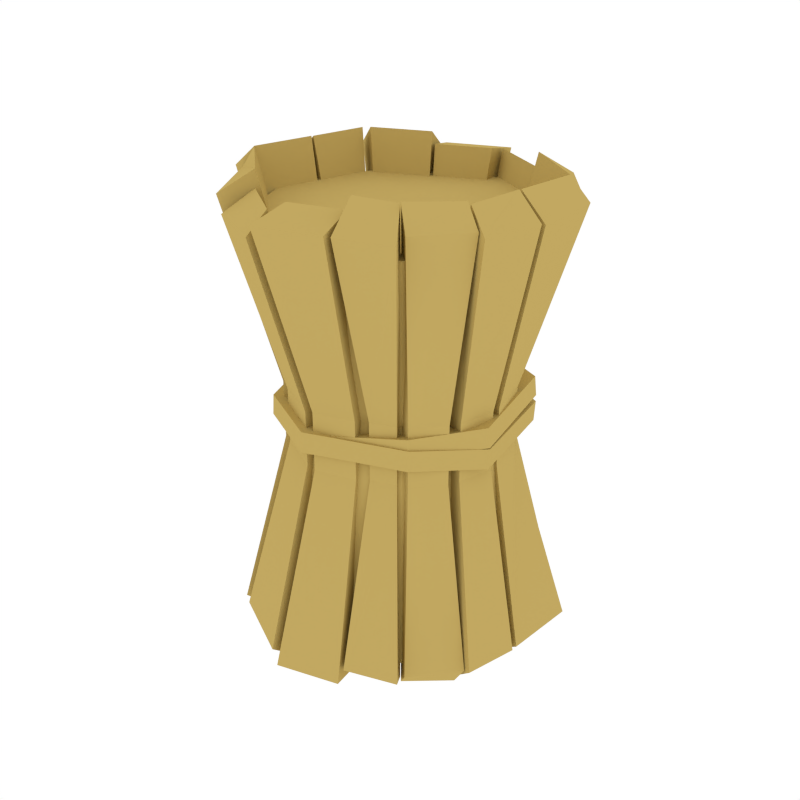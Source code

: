 # Source: Hay.blend  (saved by Blender 2.79.0; exported with 4.5.12 LTS)
import bpy
from mathutils import Matrix  # noqa: F401  (used for matrix-valued properties, if any)

bpy.ops.wm.read_factory_settings(use_empty=True)
scene = bpy.context.scene
scene.name = 'Scene'

# ---- collections
col_collection_1 = bpy.data.collections.new('Collection 1'); scene.collection.children.link(col_collection_1)

# ---- materials (node trees are filled in below, after node groups)
mat_hay = bpy.data.materials.new('Hay')
mat_hay.alpha_threshold = 0.0
mat_hay.diffuse_color = (0.5382, 0.3907, 0.1194, 1.0)
mat_hay.roughness = 0.5

# ---- material node trees

# ---- world
world_world = bpy.data.worlds.new('World'); scene.world = world_world
world_world.color = (1.0, 1.0, 1.0)
world_world.use_sun_shadow = False
world_world.sun_shadow_jitter_overblur = 0.0
world_world.cycles.sampling_method = 'NONE'
world_world.cycles.sample_map_resolution = 256

# ---- meshes
me_plane_010 = bpy.data.meshes.new('Plane.010')
me_plane_010.from_pydata([(0.04733, 0.0002874, 0.1776), (0.05006, 0.02353, 0.1776), (-0.01758, 0.03884, 0.001184), (-0.03903, 0.02973, 0.001184), (0.02638, 0.04119, 0.1721), (0.002741, 0.05435, 0.1721), (0.02638, 0.04119, 0.007079), (0.002741, 0.05435, 0.007079), (-0.01758, 0.03884, 0.178), (-0.03903, 0.02973, 0.178), (0.04733, 0.0002874, 0.001609), (0.05006, 0.02353, 0.001609), (0.002603, 0.04784, 0.005828), (-0.0168, 0.0396, 0.005828), (0.002603, 0.04784, 0.1734), (-0.0168, 0.0396, 0.1734), (0.05006, 0.02353, 0.1776), (0.02688, 0.04071, 0.1776), (0.05006, 0.02353, 0.001609), (0.02688, 0.04071, 0.001609), (0.04465, -0.02174, 0.1776), (0.04694, -0.0002549, 0.1776), (0.04465, -0.02174, 0.001609), (0.04705, -0.0008675, 0.001609), (0.0282, -0.01205, 0.1018), (0.0282, -0.01205, 0.0774), (0.02938, -0.00022, 0.0774), (0.02938, -0.00022, 0.1018), (0.03013, 0.00447, 0.0774), (0.03126, 0.01572, 0.0774), (0.03126, 0.01572, 0.1018), (0.03013, 0.00447, 0.1018), (0.01748, 0.02699, 0.1011), (0.01748, 0.02699, 0.07816), (0.002392, 0.03538, 0.07816), (0.002392, 0.03538, 0.1011), (-0.01166, 0.02559, 0.1019), (-0.01166, 0.02559, 0.07734), (-0.02535, 0.01978, 0.07734), (-0.02535, 0.01978, 0.1019), (0.001073, 0.03224, 0.07799), (-0.01131, 0.02699, 0.07799), (-0.01131, 0.02699, 0.1012), (0.001073, 0.03224, 0.1012), (0.03126, 0.01572, 0.0774), (0.01647, 0.02668, 0.0774), (0.01647, 0.02668, 0.1018), (0.03126, 0.01572, 0.1018), (0.0001722, 0.06362, 0.009029), (-0.02276, 0.05429, 0.009029), (0.0001722, 0.06362, 0.1702), (-0.02276, 0.05429, 0.1702), (-0.001218, 0.04366, 0.07843), (-0.01585, 0.0377, 0.07843), (-0.01585, 0.0377, 0.1008), (-0.001218, 0.04366, 0.1008), (-0.02385, 0.05245, 0.009563), (-0.0497, 0.03751, 0.009563), (-0.02385, 0.05245, 0.1697), (-0.0497, 0.03751, 0.1697), (-0.01944, 0.03465, 0.1007), (-0.01944, 0.03465, 0.07851), (-0.03299, 0.02674, 0.07851), (-0.03299, 0.02674, 0.1007), (0.03108, 0.05273, 0.1647), (0.002834, 0.06336, 0.1647), (0.03108, 0.05273, 0.01454), (0.002834, 0.06336, 0.01454), (0.02017, 0.03726, 0.1), (0.02017, 0.03726, 0.0792), (0.002143, 0.04404, 0.0792), (0.002143, 0.04404, 0.1), (0.05546, 0.02501, 0.1697), (0.03498, 0.05084, 0.1697), (0.05546, 0.02501, 0.009563), (0.03498, 0.05084, 0.009563), (0.03613, 0.02024, 0.07851), (0.02491, 0.03541, 0.07851), (0.02491, 0.03541, 0.1007), (0.03613, 0.02024, 0.1007), (0.05779, -0.001373, 0.1689), (0.05732, 0.02494, 0.1695), (0.05741, -0.003112, 0.009563), (0.05923, 0.02528, 0.009563), (0.04277, 0.0004873, 0.07903), (0.03834, 0.01778, 0.07886), (0.03834, 0.01778, 0.1011), (0.04277, 0.0004873, 0.1012), (0.05275, -0.02544, 0.1697), (0.05773, -0.003503, 0.1697), (0.05275, -0.02544, 0.009563), (0.05746, -0.005535, 0.009563), (0.03904, -0.01592, 0.1007), (0.03904, -0.01592, 0.07851), (0.0424, -0.002344, 0.07851), (0.0424, -0.002344, 0.1007), (0.0302, -0.03613, 0.1789), (0.04478, -0.02344, 0.1789), (0.0302, -0.03613, 0.0003571), (0.04478, -0.02344, 0.0003571), (0.02282, -0.0267, 0.102), (0.02282, -0.0267, 0.07723), (0.03212, -0.0186, 0.07723), (0.03212, -0.0186, 0.102), (0.03587, -0.04097, 0.1708), (0.04987, -0.02457, 0.1708), (0.03587, -0.04097, 0.008425), (0.04987, -0.02457, 0.008425), (0.02812, -0.02988, 0.1009), (0.02812, -0.02988, 0.07835), (0.03705, -0.01942, 0.07835), (0.03705, -0.01942, 0.1009), (-0.003788, -0.04156, 0.1008), (0.01143, -0.03731, 0.1008), (0.01143, -0.03731, 0.07843), (-0.003788, -0.04156, 0.07843), (0.01641, -0.05458, 0.1702), (-0.007436, -0.06124, 0.1702), (0.01641, -0.05458, 0.003729), (-0.007436, -0.06124, 0.003729), (-0.03318, -0.00977, 0.1018), (-0.01973, -0.02234, 0.1018), (-0.01973, -0.02234, 0.0774), (-0.03318, -0.00977, 0.0774), (-0.005068, -0.02961, 0.1012), (0.007829, -0.02579, 0.1012), (0.007829, -0.02579, 0.07799), (-0.005068, -0.02961, 0.07799), (0.01899, -0.02153, 0.1019), (0.01899, -0.02153, 0.07734), (0.00834, -0.02445, 0.07734), (0.00834, -0.02445, 0.1019), (-0.006734, -0.03258, 0.1011), (-0.006734, -0.03258, 0.07816), (-0.02077, -0.02253, 0.07816), (-0.02077, -0.02253, 0.1011), (-0.03078, 0.00128, 0.1018), (-0.03318, -0.00977, 0.1018), (-0.03318, -0.00977, 0.0774), (-0.03078, 0.00128, 0.0774), (-0.0295, 0.005854, 0.1018), (-0.0295, 0.005854, 0.0774), (-0.02699, 0.01747, 0.0774), (-0.02699, 0.01747, 0.1018), (-0.04699, 0.008503, 0.001609), (-0.04223, 0.02897, 0.001609), (-0.04694, 0.007882, 0.1776), (-0.04223, 0.02897, 0.1776), (-0.03167, -0.03509, 0.001609), (-0.05275, -0.01539, 0.001609), (-0.03167, -0.03509, 0.1776), (-0.05275, -0.01539, 0.1776), (0.01185, -0.03895, 0.1734), (-0.008359, -0.04494, 0.1734), (0.01185, -0.03895, 0.0005275), (-0.008359, -0.04494, 0.0005275), (-0.05275, -0.01539, 0.001609), (-0.0474, 0.007388, 0.001609), (0.02907, -0.03511, 0.178), (0.01272, -0.03828, 0.178), (-0.009234, -0.05138, 0.001779), (-0.03123, -0.03563, 0.001779), (-0.01007, -0.05114, 0.1723), (-0.03082, -0.03636, 0.1715), (0.02907, -0.03511, 0.001184), (0.01272, -0.03828, 0.001184), (-0.05275, -0.01539, 0.1776), (-0.0474, 0.007388, 0.1776), (0.0177, -0.05287, 0.009563), (0.03707, -0.04644, 0.009563), (0.0177, -0.05287, 0.1697), (0.03707, -0.04644, 0.1697), (0.01534, -0.03468, 0.1007), (0.01534, -0.03468, 0.07851), (0.02436, -0.03116, 0.07851), (0.02436, -0.03116, 0.1007), (-0.03592, -0.0471, 0.1644), (-0.01061, -0.06001, 0.1654), (-0.0369, -0.04691, 0.009239), (-0.01005, -0.06068, 0.009239), (-0.02431, -0.03278, 0.1), (-0.02431, -0.03278, 0.0792), (-0.00717, -0.04156, 0.0792), (-0.00717, -0.04156, 0.1), (-0.05798, -0.01661, 0.1697), (-0.04057, -0.04459, 0.1697), (-0.05798, -0.01661, 0.009563), (-0.04057, -0.04459, 0.009563), (-0.03823, -0.01406, 0.07851), (-0.02881, -0.0304, 0.07851), (-0.02881, -0.0304, 0.1007), (-0.03823, -0.01406, 0.1007), (-0.05673, 0.01156, 0.1697), (-0.06176, -0.01644, 0.1697), (-0.05673, 0.01156, 0.009563), (-0.06176, -0.01644, 0.009563), (-0.04331, 0.003103, 0.07867), (-0.04035, -0.01328, 0.07851), (-0.04035, -0.01328, 0.1007), (-0.04331, 0.003103, 0.1009), (-0.04956, 0.03322, 0.1697), (-0.057, 0.01198, 0.1697), (-0.04956, 0.03322, 0.009563), (-0.0565, 0.01397, 0.009563), (-0.03703, 0.0222, 0.1007), (-0.03703, 0.0222, 0.07851), (-0.0419, 0.009092, 0.07851), (-0.0419, 0.009092, 0.1007), (0.006276, 0.04952, 0.01063), (0.005498, 0.03777, 0.09861), (0.04381, 0.03174, 0.01063), (0.02734, 0.02317, 0.0991), (0.04993, -0.004636, 0.01063), (0.03976, -0.0005923, 0.09867), (0.03189, -0.03768, 0.01063), (0.02311, -0.027, 0.09857), (-0.004226, -0.04829, 0.01063), (-0.003349, -0.03866, 0.09861), (-0.03727, -0.03025, 0.01063), (-0.02935, -0.02568, 0.09861), (-0.05067, 0.0007211, 0.01063), (-0.03912, -5.74e-05, 0.09861), (-0.02984, 0.03891, 0.01063), (-0.02158, 0.0304, 0.09739), (0.04576, 0.03264, 0.1623), (0.006505, 0.05165, 0.1623), (0.05206, -0.004865, 0.1623), (0.03324, -0.03935, 0.1623), (-0.004455, -0.05042, 0.1623), (-0.03894, -0.0316, 0.1623), (-0.0528, 0.0009501, 0.1623), (-0.03119, 0.04058, 0.1623), (0.03699, 0.03249, 0.08939), (0.004014, 0.04856, 0.09034), (0.04569, -0.008033, 0.09008), (0.02962, -0.03125, 0.09344), (-0.006133, -0.04492, 0.09395), (-0.0324, -0.03212, 0.09471), (-0.04664, 0.003648, 0.09415), (-0.03151, 0.03697, 0.09327), (0.03664, 0.03223, 0.08164), (0.003663, 0.0483, 0.08259), (0.04534, -0.008294, 0.08233), (0.02926, -0.03151, 0.08569), (-0.006484, -0.04518, 0.0862), (-0.03275, -0.03238, 0.08696), (-0.04699, 0.003387, 0.0864), (-0.03186, 0.03671, 0.08552), (0.03697, 0.03111, 0.09996), (0.005064, 0.04728, 0.09843), (0.04496, -0.008492, 0.09807), (0.02879, -0.03103, 0.09737), (-0.006005, -0.04367, 0.09246), (-0.03142, -0.03079, 0.09123), (-0.04483, 0.004293, 0.09218), (-0.02978, 0.03645, 0.09605), (0.03755, 0.03153, 0.09242), (0.005643, 0.0477, 0.09088), (0.04554, -0.008067, 0.09053), (0.02937, -0.0306, 0.08983), (-0.005426, -0.04324, 0.08492), (-0.03084, -0.03036, 0.08369), (-0.04425, 0.004717, 0.08464), (-0.0292, 0.03688, 0.08851), (-0.02125, 0.05107, 0.1158), (-0.01431, 0.03565, 0.09468), (-0.01282, 0.05383, 0.1162), (-0.005876, 0.03841, 0.09511), (-0.02203, 0.05366, 0.1134), (-0.01459, 0.03685, 0.09361), (-0.01362, 0.05649, 0.1138), (-0.006172, 0.03969, 0.09402), (-0.01819, 0.04619, 0.06713), (-0.01558, 0.03701, 0.08703), (-0.007989, 0.04857, 0.06786), (-0.005381, 0.03938, 0.08776), (-0.01643, 0.04309, 0.06625), (-0.0145, 0.03529, 0.08677), (-0.006198, 0.04542, 0.06693), (-0.004265, 0.03762, 0.08746)], [], [(29, 11, 10, 28), (38, 3, 2, 37), (5, 35, 32, 4), (34, 7, 6, 33), (15, 42, 43, 14), (21, 27, 24, 20), (26, 23, 22, 25), (45, 19, 18, 44), (41, 13, 12, 40), (9, 39, 36, 8), (1, 30, 31, 0), (25, 24, 27, 26), (28, 31, 30, 29), (33, 32, 35, 34), (37, 36, 39, 38), (40, 43, 42, 41), (44, 47, 46, 45), (17, 46, 47, 16), (51, 50, 55, 54), (53, 52, 48, 49), (52, 53, 54, 55), (12, 13, 49, 48), (40, 12, 48, 52), (15, 14, 50, 51), (42, 15, 51, 54), (14, 43, 55, 50), (13, 41, 53, 49), (43, 40, 52, 55), (41, 42, 54, 53), (62, 61, 56, 57), (59, 58, 60, 63), (61, 62, 63, 60), (37, 2, 56, 61), (39, 9, 59, 63), (9, 8, 58, 59), (8, 36, 60, 58), (3, 38, 62, 57), (38, 39, 63, 62), (36, 37, 61, 60), (2, 3, 57, 56), (65, 64, 68, 71), (70, 69, 66, 67), (69, 70, 71, 68), (35, 5, 65, 71), (32, 33, 69, 68), (4, 32, 68, 64), (5, 4, 64, 65), (33, 6, 66, 69), (7, 34, 70, 67), (6, 7, 67, 66), (34, 35, 71, 70), (77, 76, 74, 75), (76, 77, 78, 79), (73, 72, 79, 78), (46, 17, 73, 78), (16, 47, 79, 72), (47, 44, 76, 79), (18, 19, 75, 74), (19, 45, 77, 75), (45, 46, 78, 77), (44, 18, 74, 76), (17, 16, 72, 73), (85, 84, 82, 83), (81, 80, 87, 86), (84, 85, 86, 87), (29, 30, 86, 85), (28, 10, 82, 84), (1, 0, 80, 81), (10, 11, 83, 82), (30, 1, 81, 86), (0, 31, 87, 80), (31, 28, 84, 87), (11, 29, 85, 83), (89, 88, 92, 95), (94, 93, 90, 91), (93, 94, 95, 92), (27, 21, 89, 95), (22, 23, 91, 90), (23, 26, 94, 91), (20, 24, 92, 88), (21, 20, 88, 89), (25, 22, 90, 93), (26, 27, 95, 94), (24, 25, 93, 92), (97, 103, 100, 96), (102, 99, 98, 101), (101, 100, 103, 102), (105, 104, 108, 111), (110, 109, 106, 107), (109, 110, 111, 108), (103, 97, 105, 111), (100, 101, 109, 108), (96, 100, 108, 104), (97, 96, 104, 105), (101, 98, 106, 109), (99, 102, 110, 107), (98, 99, 107, 106), (102, 103, 111, 110), (115, 114, 113, 112), (114, 115, 119, 118), (116, 117, 112, 113), (150, 121, 120, 151), (123, 120, 121, 122), (127, 124, 125, 126), (130, 131, 128, 129), (134, 135, 132, 133), (139, 136, 137, 138), (142, 143, 140, 141), (166, 137, 136, 167), (158, 128, 131, 159), (126, 154, 155, 127), (122, 148, 149, 123), (141, 144, 145, 142), (146, 140, 143, 147), (152, 125, 124, 153), (133, 160, 161, 134), (162, 132, 135, 163), (129, 164, 165, 130), (138, 156, 157, 139), (155, 154, 118, 119), (127, 155, 119, 115), (152, 153, 117, 116), (125, 152, 116, 113), (153, 124, 112, 117), (154, 126, 114, 118), (124, 127, 115, 112), (126, 125, 113, 114), (174, 173, 168, 169), (171, 170, 172, 175), (173, 174, 175, 172), (130, 165, 168, 173), (128, 158, 171, 175), (158, 159, 170, 171), (159, 131, 172, 170), (164, 129, 174, 169), (129, 128, 175, 174), (131, 130, 173, 172), (165, 164, 169, 168), (177, 176, 180, 183), (182, 181, 178, 179), (181, 182, 183, 180), (132, 162, 177, 183), (135, 134, 181, 180), (163, 135, 180, 176), (162, 163, 176, 177), (134, 161, 178, 181), (160, 133, 182, 179), (161, 160, 179, 178), (133, 132, 183, 182), (189, 188, 186, 187), (188, 189, 190, 191), (185, 184, 191, 190), (121, 150, 185, 190), (151, 120, 191, 184), (120, 123, 188, 191), (149, 148, 187, 186), (148, 122, 189, 187), (122, 121, 190, 189), (123, 149, 186, 188), (150, 151, 184, 185), (197, 196, 194, 195), (193, 192, 199, 198), (196, 197, 198, 199), (138, 137, 198, 197), (139, 157, 194, 196), (166, 167, 192, 193), (157, 156, 195, 194), (137, 166, 193, 198), (167, 136, 199, 192), (136, 139, 196, 199), (156, 138, 197, 195), (201, 200, 204, 207), (206, 205, 202, 203), (205, 206, 207, 204), (140, 146, 201, 207), (145, 144, 203, 202), (144, 141, 206, 203), (147, 143, 204, 200), (146, 147, 200, 201), (142, 145, 202, 205), (141, 140, 207, 206), (143, 142, 205, 204), (208, 209, 211, 210), (210, 211, 213, 212), (212, 213, 215, 214), (214, 215, 217, 216), (216, 217, 219, 218), (218, 219, 221, 220), (217, 215, 227, 228), (220, 221, 223, 222), (222, 223, 209, 208), (208, 210, 212, 214, 216, 218, 220, 222), (224, 225, 231, 230, 229, 228, 227, 226), (223, 221, 230, 231), (213, 211, 224, 226), (219, 217, 228, 229), (209, 223, 231, 225), (211, 209, 225, 224), (215, 213, 226, 227), (221, 219, 229, 230), (232, 233, 239, 238, 237, 236, 235, 234), (240, 242, 243, 244, 245, 246, 247, 241), (239, 247, 246, 238), (237, 245, 244, 236), (235, 243, 242, 234), (232, 240, 241, 233), (233, 241, 247, 239), (238, 246, 245, 237), (236, 244, 243, 235), (234, 242, 240, 232), (248, 249, 255, 254, 253, 252, 251, 250), (256, 258, 259, 260, 261, 262, 263, 257), (255, 263, 262, 254), (253, 261, 260, 252), (251, 259, 258, 250), (248, 256, 257, 249), (249, 257, 263, 255), (254, 262, 261, 253), (252, 260, 259, 251), (250, 258, 256, 248), (264, 265, 267, 266), (268, 270, 271, 269), (267, 265, 269, 271), (265, 264, 268, 269), (264, 266, 270, 268), (266, 267, 271, 270), (272, 273, 275, 274), (276, 278, 279, 277), (275, 273, 277, 279), (273, 272, 276, 277), (272, 274, 278, 276), (274, 275, 279, 278)])
me_plane_010.materials.append(mat_hay)
me_plane_010.use_remesh_preserve_volume = False
me_plane_010.use_remesh_preserve_attributes = False
me_plane_010.use_mirror_vertex_groups = False
me_plane_010.update()

# ---- objects
ob_hay = bpy.data.objects.new('Hay', me_plane_010)

# ---- transforms, parenting, visibility, modifiers, constraints
ob_hay.location = (0.0, 0.0, 0.0)
ob_hay.lineart.crease_threshold = 0.0

# ---- collection membership
col_collection_1.objects.link(ob_hay)

# ---- scene / render settings (as saved in the file)
scene.frame_start = 1; scene.frame_end = 250; scene.frame_set(0)
scene.render.engine = 'CYCLES'
scene.render.resolution_x = 1000
scene.render.resolution_y = 1000
scene.render.dither_intensity = 0.0
scene.cycles.samples = 200
scene.cycles.sampling_pattern = 'TABULATED_SOBOL'
scene.cycles.light_sampling_threshold = 0.0
scene.cycles.use_adaptive_sampling = False
scene.cycles.use_light_tree = False
scene.cycles.caustics_reflective = False
scene.cycles.caustics_refractive = False
scene.cycles.blur_glossy = 0.0
scene.cycles.max_bounces = 2
scene.cycles.pixel_filter_type = 'GAUSSIAN'
scene.cycles.sample_clamp_indirect = 0.0
scene.view_settings.view_transform = 'Standard'
bpy.context.view_layer.update()

# ---- added for rendering (the .blend has no active camera): camera
cam_auto = bpy.data.cameras.new('AutoCamera')
cam_auto.lens = 50.0
cam_auto.sensor_width = 36.0
cam_auto.clip_end = 1000.0
ob_auto_camera = bpy.data.objects.new('AutoCamera', cam_auto)
scene.collection.objects.link(ob_auto_camera)
ob_auto_camera.location = (0.229288, -0.275472, 0.27405)
ob_auto_camera.rotation_euler = (1.09748, -7.21219e-08, 0.694738)
scene.camera = ob_auto_camera
bpy.context.view_layer.update()
